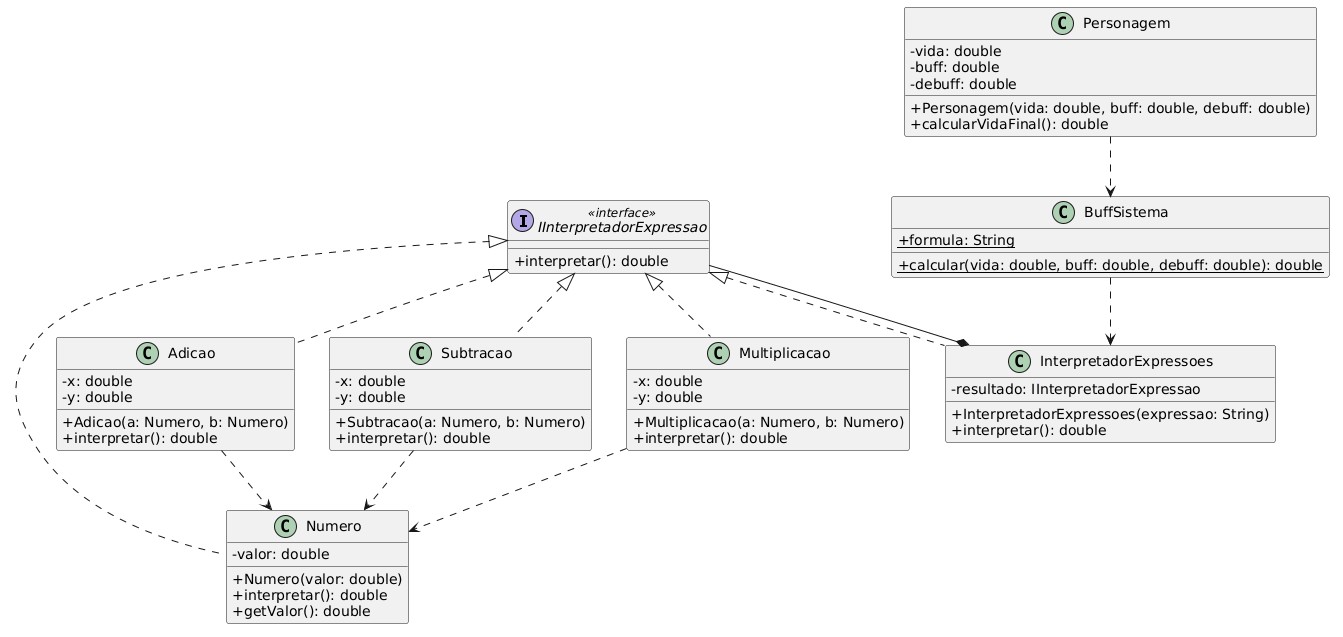

The diagram above was rendered by PlantUML. Its source (embedded in the PNG):
@startuml
skinparam classAttributeIconSize 0

' Interface do Interpretador (Abstract Expression)
interface IInterpretadorExpressao <<interface>> {
    + interpretar(): double
}

' Expressões Terminais (Terminal Expression)
class Numero implements IInterpretadorExpressao {
    - valor: double
    + Numero(valor: double)
    + interpretar(): double
    + getValor(): double
}

' Expressões Não-Terminais (Non-Terminal Expressions)
class Adicao implements IInterpretadorExpressao {
    - x: double
    - y: double
    + Adicao(a: Numero, b: Numero)
    + interpretar(): double
}

class Subtracao implements IInterpretadorExpressao {
    - x: double
    - y: double
    + Subtracao(a: Numero, b: Numero)
    + interpretar(): double
}

class Multiplicacao implements IInterpretadorExpressao {
    - x: double
    - y: double
    + Multiplicacao(a: Numero, b: Numero)
    + interpretar(): double
}

' Parser / Avaliador do Contexto
class InterpretadorExpressoes implements IInterpretadorExpressao {
    - resultado: IInterpretadorExpressao
    + InterpretadorExpressoes(expressao: String)
    + interpretar(): double
}

' Classes do Sistema / Cliente
class BuffSistema {
    + {static} formula: String
    + {static} calcular(vida: double, buff: double, debuff: double): double
}

class Personagem {
    - vida: double
    - buff: double
    - debuff: double
    + Personagem(vida: double, buff: double, debuff: double)
    + calcularVidaFinal(): double
}

' Relacionamentos
InterpretadorExpressoes *-- IInterpretadorExpressao
Adicao ..> Numero
Subtracao ..> Numero
Multiplicacao ..> Numero

Personagem ..> BuffSistema
BuffSistema ..> InterpretadorExpressoes
@enduml